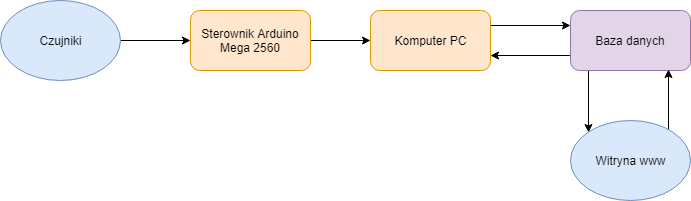

The diagram above was exported from draw.io. Its source (the exported page's mxGraphModel, read from the mxfile embedded in the PNG):
<mxGraphModel dx="1010" dy="582" grid="1" gridSize="10" guides="1" tooltips="1" connect="1" arrows="1" fold="1" page="1" pageScale="1" pageWidth="827" pageHeight="1169" math="0" shadow="0">
  <root>
    <mxCell id="0" />
    <mxCell id="1" parent="0" />
    <mxCell id="hYTH1lf3G1yP-sHjogR5-7" value="" style="edgeStyle=orthogonalEdgeStyle;rounded=0;orthogonalLoop=1;jettySize=auto;html=1;" edge="1" parent="1" source="hYTH1lf3G1yP-sHjogR5-1">
      <mxGeometry relative="1" as="geometry">
        <mxPoint x="410" y="190" as="targetPoint" />
      </mxGeometry>
    </mxCell>
    <mxCell id="hYTH1lf3G1yP-sHjogR5-1" value="Sterownik Arduino Mega 2560" style="rounded=1;whiteSpace=wrap;html=1;fillColor=#ffe6cc;strokeColor=#d79b00;" vertex="1" parent="1">
      <mxGeometry x="230" y="160" width="120" height="60" as="geometry" />
    </mxCell>
    <mxCell id="hYTH1lf3G1yP-sHjogR5-10" style="edgeStyle=orthogonalEdgeStyle;rounded=0;orthogonalLoop=1;jettySize=auto;html=1;exitX=1;exitY=0.25;exitDx=0;exitDy=0;entryX=0;entryY=0.25;entryDx=0;entryDy=0;" edge="1" parent="1" source="hYTH1lf3G1yP-sHjogR5-2" target="hYTH1lf3G1yP-sHjogR5-9">
      <mxGeometry relative="1" as="geometry" />
    </mxCell>
    <mxCell id="hYTH1lf3G1yP-sHjogR5-2" value="Komputer PC" style="rounded=1;whiteSpace=wrap;html=1;fillColor=#ffe6cc;strokeColor=#d79b00;" vertex="1" parent="1">
      <mxGeometry x="410" y="160" width="120" height="60" as="geometry" />
    </mxCell>
    <mxCell id="hYTH1lf3G1yP-sHjogR5-8" value="" style="edgeStyle=orthogonalEdgeStyle;rounded=0;orthogonalLoop=1;jettySize=auto;html=1;" edge="1" parent="1" source="hYTH1lf3G1yP-sHjogR5-5" target="hYTH1lf3G1yP-sHjogR5-1">
      <mxGeometry relative="1" as="geometry" />
    </mxCell>
    <mxCell id="hYTH1lf3G1yP-sHjogR5-5" value="Czujniki" style="ellipse;whiteSpace=wrap;html=1;fillColor=#dae8fc;strokeColor=#6c8ebf;" vertex="1" parent="1">
      <mxGeometry x="40" y="150" width="120" height="80" as="geometry" />
    </mxCell>
    <mxCell id="hYTH1lf3G1yP-sHjogR5-11" style="edgeStyle=orthogonalEdgeStyle;rounded=0;orthogonalLoop=1;jettySize=auto;html=1;exitX=0;exitY=0.75;exitDx=0;exitDy=0;entryX=1;entryY=0.75;entryDx=0;entryDy=0;" edge="1" parent="1" source="hYTH1lf3G1yP-sHjogR5-9" target="hYTH1lf3G1yP-sHjogR5-2">
      <mxGeometry relative="1" as="geometry" />
    </mxCell>
    <mxCell id="hYTH1lf3G1yP-sHjogR5-15" style="edgeStyle=orthogonalEdgeStyle;rounded=0;orthogonalLoop=1;jettySize=auto;html=1;exitX=0.25;exitY=1;exitDx=0;exitDy=0;entryX=0;entryY=0;entryDx=0;entryDy=0;" edge="1" parent="1" source="hYTH1lf3G1yP-sHjogR5-9" target="hYTH1lf3G1yP-sHjogR5-12">
      <mxGeometry relative="1" as="geometry">
        <Array as="points">
          <mxPoint x="628" y="220" />
        </Array>
      </mxGeometry>
    </mxCell>
    <mxCell id="hYTH1lf3G1yP-sHjogR5-9" value="Baza danych" style="rounded=1;whiteSpace=wrap;html=1;fillColor=#e1d5e7;strokeColor=#9673a6;" vertex="1" parent="1">
      <mxGeometry x="610" y="160" width="120" height="60" as="geometry" />
    </mxCell>
    <mxCell id="hYTH1lf3G1yP-sHjogR5-14" style="edgeStyle=orthogonalEdgeStyle;rounded=0;orthogonalLoop=1;jettySize=auto;html=1;exitX=1;exitY=0;exitDx=0;exitDy=0;entryX=0.813;entryY=0.99;entryDx=0;entryDy=0;entryPerimeter=0;" edge="1" parent="1" source="hYTH1lf3G1yP-sHjogR5-12" target="hYTH1lf3G1yP-sHjogR5-9">
      <mxGeometry relative="1" as="geometry">
        <Array as="points">
          <mxPoint x="708" y="282" />
        </Array>
      </mxGeometry>
    </mxCell>
    <mxCell id="hYTH1lf3G1yP-sHjogR5-12" value="Witryna www" style="ellipse;whiteSpace=wrap;html=1;fillColor=#dae8fc;strokeColor=#6c8ebf;" vertex="1" parent="1">
      <mxGeometry x="610" y="270" width="120" height="80" as="geometry" />
    </mxCell>
  </root>
</mxGraphModel>